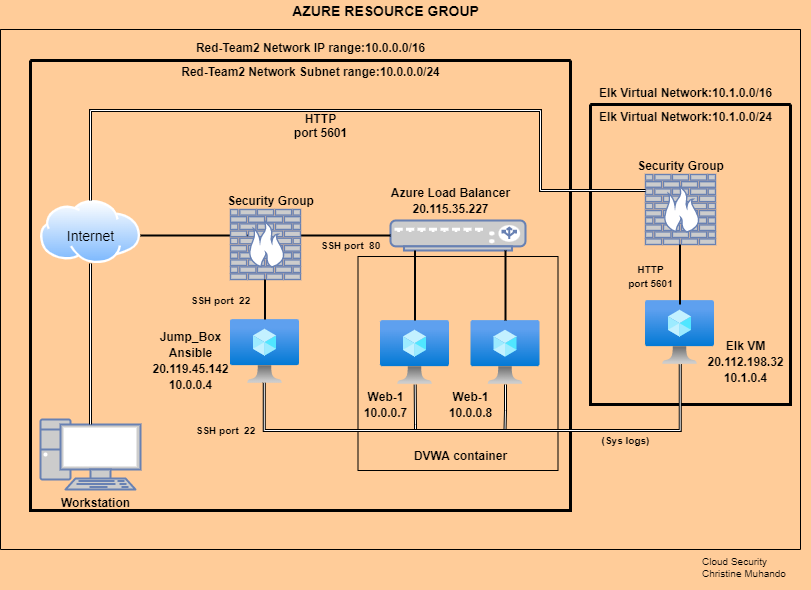

The diagram above was exported from draw.io. Its source (the exported page's mxGraphModel, read from the mxfile embedded in the PNG):
<mxGraphModel dx="1422" dy="754" grid="1" gridSize="10" guides="1" tooltips="1" connect="1" arrows="1" fold="1" page="1" pageScale="1" pageWidth="850" pageHeight="1100" background="#FFCC99" math="0" shadow="0">
  <root>
    <mxCell id="0" />
    <mxCell id="1" parent="0" />
    <mxCell id="gdu7zuaqqWrvZwLqw8qE-6" value="" style="swimlane;startSize=0;strokeWidth=3;" parent="1" vertex="1">
      <mxGeometry x="70" y="190" width="540" height="450" as="geometry" />
    </mxCell>
    <mxCell id="gdu7zuaqqWrvZwLqw8qE-8" value="" style="fontColor=#0066CC;verticalAlign=top;verticalLabelPosition=bottom;labelPosition=center;align=center;html=1;outlineConnect=0;fillColor=#CCCCCC;strokeColor=#6881B3;gradientColor=none;gradientDirection=north;strokeWidth=2;shape=mxgraph.networks.load_balancer;" parent="gdu7zuaqqWrvZwLqw8qE-6" vertex="1">
      <mxGeometry x="360" y="160" width="135" height="30" as="geometry" />
    </mxCell>
    <mxCell id="gdu7zuaqqWrvZwLqw8qE-11" value="" style="aspect=fixed;perimeter=ellipsePerimeter;html=1;align=center;shadow=0;dashed=0;spacingTop=3;image;image=img/lib/active_directory/internet_cloud.svg;" parent="gdu7zuaqqWrvZwLqw8qE-6" vertex="1">
      <mxGeometry x="10" y="140" width="100" height="63" as="geometry" />
    </mxCell>
    <mxCell id="gdu7zuaqqWrvZwLqw8qE-14" value="" style="aspect=fixed;html=1;points=[];align=center;image;fontSize=12;image=img/lib/azure2/compute/Virtual_Machine.svg;" parent="gdu7zuaqqWrvZwLqw8qE-6" vertex="1">
      <mxGeometry x="440.5" y="260" width="69" height="64" as="geometry" />
    </mxCell>
    <mxCell id="gdu7zuaqqWrvZwLqw8qE-15" value="" style="aspect=fixed;html=1;points=[];align=center;image;fontSize=12;image=img/lib/azure2/compute/Virtual_Machine.svg;" parent="gdu7zuaqqWrvZwLqw8qE-6" vertex="1">
      <mxGeometry x="350" y="260" width="69" height="64" as="geometry" />
    </mxCell>
    <mxCell id="gdu7zuaqqWrvZwLqw8qE-29" value="" style="line;strokeWidth=2;direction=south;html=1;" parent="gdu7zuaqqWrvZwLqw8qE-6" vertex="1">
      <mxGeometry x="379.5" y="190" width="10" height="70" as="geometry" />
    </mxCell>
    <mxCell id="gdu7zuaqqWrvZwLqw8qE-30" value="" style="line;strokeWidth=2;direction=south;html=1;" parent="gdu7zuaqqWrvZwLqw8qE-6" vertex="1">
      <mxGeometry x="470" y="190" width="10" height="70" as="geometry" />
    </mxCell>
    <mxCell id="gdu7zuaqqWrvZwLqw8qE-33" value="" style="line;strokeWidth=2;html=1;" parent="gdu7zuaqqWrvZwLqw8qE-6" vertex="1">
      <mxGeometry x="110" y="170" width="110" height="10" as="geometry" />
    </mxCell>
    <mxCell id="gdu7zuaqqWrvZwLqw8qE-36" value="" style="shape=filledEdge;rounded=0;fixDash=1;endArrow=none;strokeWidth=3;fillColor=#ffffff;edgeStyle=orthogonalEdgeStyle;" parent="gdu7zuaqqWrvZwLqw8qE-6" edge="1">
      <mxGeometry width="60" height="40" relative="1" as="geometry">
        <mxPoint x="385" y="370" as="sourcePoint" />
        <mxPoint x="384.68" y="324" as="targetPoint" />
        <Array as="points">
          <mxPoint x="385.21" y="364" />
        </Array>
      </mxGeometry>
    </mxCell>
    <mxCell id="gdu7zuaqqWrvZwLqw8qE-38" value="" style="shape=filledEdge;rounded=0;fixDash=1;endArrow=none;strokeWidth=3;fillColor=#ffffff;edgeStyle=orthogonalEdgeStyle;" parent="gdu7zuaqqWrvZwLqw8qE-6" source="gdu7zuaqqWrvZwLqw8qE-14" edge="1">
      <mxGeometry width="60" height="40" relative="1" as="geometry">
        <mxPoint x="460.5" y="350" as="sourcePoint" />
        <mxPoint x="474.5" y="370" as="targetPoint" />
        <Array as="points">
          <mxPoint x="475.5" y="350" />
          <mxPoint x="474.5" y="350" />
        </Array>
      </mxGeometry>
    </mxCell>
    <mxCell id="gdu7zuaqqWrvZwLqw8qE-39" value="" style="line;strokeWidth=2;html=1;" parent="gdu7zuaqqWrvZwLqw8qE-6" vertex="1">
      <mxGeometry x="270" y="170" width="90" height="10" as="geometry" />
    </mxCell>
    <mxCell id="gdu7zuaqqWrvZwLqw8qE-40" value="" style="swimlane;startSize=0;strokeWidth=1;" parent="gdu7zuaqqWrvZwLqw8qE-6" vertex="1">
      <mxGeometry x="327.5" y="196" width="200" height="214" as="geometry" />
    </mxCell>
    <mxCell id="JQdruNqvFf2kdNktZZO1-13" value="Internet" style="text;html=1;resizable=0;autosize=1;align=center;verticalAlign=middle;points=[];fillColor=none;strokeColor=none;rounded=0;fontSize=14;" parent="gdu7zuaqqWrvZwLqw8qE-6" vertex="1">
      <mxGeometry x="30" y="165" width="60" height="20" as="geometry" />
    </mxCell>
    <mxCell id="JQdruNqvFf2kdNktZZO1-1" value="&lt;b&gt;&lt;font style=&quot;font-size: 14px&quot;&gt;AZURE RESOURCE GROUP&lt;/font&gt;&lt;/b&gt;" style="text;html=1;resizable=0;autosize=1;align=center;verticalAlign=middle;points=[];fillColor=none;strokeColor=none;rounded=0;" parent="1" vertex="1">
      <mxGeometry x="325" y="130" width="200" height="20" as="geometry" />
    </mxCell>
    <mxCell id="JQdruNqvFf2kdNktZZO1-10" value="" style="swimlane;startSize=0;fontSize=14;fillColor=none;gradientColor=#ffffff;backgroundOutline=1;" parent="1" vertex="1">
      <mxGeometry x="40" y="159" width="800" height="520" as="geometry" />
    </mxCell>
    <mxCell id="JQdruNqvFf2kdNktZZO1-4" value="&lt;b&gt;Red-Team2 Network IP range:10.0.0.0/16&lt;br&gt;&lt;br&gt;&lt;/b&gt;" style="text;html=1;resizable=0;autosize=1;align=center;verticalAlign=middle;points=[];fillColor=none;strokeColor=none;rounded=0;" parent="JQdruNqvFf2kdNktZZO1-10" vertex="1">
      <mxGeometry x="189.5" y="10" width="240" height="30" as="geometry" />
    </mxCell>
    <mxCell id="JQdruNqvFf2kdNktZZO1-11" value="&lt;b&gt;&lt;br&gt;Red-Team2 Network Subnet range:10.0.0.0/24&lt;br&gt;&lt;/b&gt;" style="text;html=1;resizable=0;autosize=1;align=center;verticalAlign=middle;points=[];fillColor=none;strokeColor=none;rounded=0;" parent="JQdruNqvFf2kdNktZZO1-10" vertex="1">
      <mxGeometry x="174.5" y="20" width="270" height="30" as="geometry" />
    </mxCell>
    <mxCell id="JQdruNqvFf2kdNktZZO1-21" value="&lt;font style=&quot;font-size: 12px&quot;&gt;&lt;b&gt;Azure Load Balancer&lt;br&gt;20.115.35.227&lt;br&gt;&lt;/b&gt;&lt;/font&gt;" style="text;html=1;resizable=0;autosize=1;align=center;verticalAlign=middle;points=[];fillColor=none;strokeColor=none;rounded=0;fontSize=14;" parent="JQdruNqvFf2kdNktZZO1-10" vertex="1">
      <mxGeometry x="385" y="150" width="130" height="40" as="geometry" />
    </mxCell>
    <mxCell id="JQdruNqvFf2kdNktZZO1-22" value="&lt;font style=&quot;font-size: 12px&quot;&gt;&lt;b&gt;Web-1&lt;br&gt;10.0.0.7&lt;br&gt;&lt;/b&gt;&lt;/font&gt;" style="text;html=1;resizable=0;autosize=1;align=center;verticalAlign=middle;points=[];fillColor=none;strokeColor=none;rounded=0;fontSize=14;" parent="JQdruNqvFf2kdNktZZO1-10" vertex="1">
      <mxGeometry x="355" y="354" width="60" height="40" as="geometry" />
    </mxCell>
    <mxCell id="JQdruNqvFf2kdNktZZO1-23" value="&lt;font style=&quot;font-size: 12px&quot;&gt;&lt;b&gt;Web-1&lt;br&gt;10.0.0.8&lt;br&gt;&lt;/b&gt;&lt;/font&gt;" style="text;html=1;resizable=0;autosize=1;align=center;verticalAlign=middle;points=[];fillColor=none;strokeColor=none;rounded=0;fontSize=14;" parent="JQdruNqvFf2kdNktZZO1-10" vertex="1">
      <mxGeometry x="439.5" y="354" width="60" height="40" as="geometry" />
    </mxCell>
    <mxCell id="JQdruNqvFf2kdNktZZO1-26" value="&lt;b&gt;HTTP&lt;br&gt;port 5601&lt;br&gt;&lt;/b&gt;" style="text;html=1;resizable=0;autosize=1;align=center;verticalAlign=middle;points=[];fillColor=none;strokeColor=none;rounded=0;fontSize=12;" parent="JQdruNqvFf2kdNktZZO1-10" vertex="1">
      <mxGeometry x="285" y="81" width="70" height="30" as="geometry" />
    </mxCell>
    <mxCell id="JQdruNqvFf2kdNktZZO1-30" value="&lt;font style=&quot;font-size: 12px&quot;&gt;&lt;b&gt;DVWA container&lt;/b&gt;&lt;/font&gt;" style="text;html=1;resizable=0;autosize=1;align=center;verticalAlign=middle;points=[];fillColor=none;strokeColor=none;rounded=0;fontSize=14;" parent="JQdruNqvFf2kdNktZZO1-10" vertex="1">
      <mxGeometry x="405" y="415" width="110" height="20" as="geometry" />
    </mxCell>
    <mxCell id="JQdruNqvFf2kdNktZZO1-31" value="&lt;b&gt;&lt;font style=&quot;font-size: 10px&quot;&gt;SSH port&amp;nbsp; 80&lt;/font&gt;&lt;br&gt;&lt;/b&gt;" style="text;html=1;resizable=0;autosize=1;align=center;verticalAlign=middle;points=[];fillColor=none;strokeColor=none;rounded=0;fontSize=12;" parent="JQdruNqvFf2kdNktZZO1-10" vertex="1">
      <mxGeometry x="315" y="205" width="70" height="20" as="geometry" />
    </mxCell>
    <mxCell id="gdu7zuaqqWrvZwLqw8qE-10" value="" style="fontColor=#0066CC;verticalAlign=top;verticalLabelPosition=bottom;labelPosition=center;align=center;html=1;outlineConnect=0;fillColor=#CCCCCC;strokeColor=#6881B3;gradientColor=none;gradientDirection=north;strokeWidth=2;shape=mxgraph.networks.firewall;" parent="JQdruNqvFf2kdNktZZO1-10" vertex="1">
      <mxGeometry x="230" y="180" width="70" height="70" as="geometry" />
    </mxCell>
    <mxCell id="gdu7zuaqqWrvZwLqw8qE-12" value="" style="aspect=fixed;html=1;points=[];align=center;image;fontSize=12;image=img/lib/azure2/compute/Virtual_Machine.svg;" parent="JQdruNqvFf2kdNktZZO1-10" vertex="1">
      <mxGeometry x="230" y="290" width="69" height="64" as="geometry" />
    </mxCell>
    <mxCell id="gdu7zuaqqWrvZwLqw8qE-34" value="" style="line;strokeWidth=2;direction=south;html=1;" parent="JQdruNqvFf2kdNktZZO1-10" vertex="1">
      <mxGeometry x="259.5" y="250" width="10" height="40" as="geometry" />
    </mxCell>
    <mxCell id="JQdruNqvFf2kdNktZZO1-20" value="&lt;font style=&quot;font-size: 12px&quot;&gt;&lt;b&gt;Security Group&lt;/b&gt;&lt;/font&gt;" style="text;html=1;resizable=0;autosize=1;align=center;verticalAlign=middle;points=[];fillColor=none;strokeColor=none;rounded=0;fontSize=14;" parent="JQdruNqvFf2kdNktZZO1-10" vertex="1">
      <mxGeometry x="220" y="160" width="100" height="20" as="geometry" />
    </mxCell>
    <mxCell id="JQdruNqvFf2kdNktZZO1-25" value="&lt;font style=&quot;font-size: 12px&quot;&gt;&lt;b&gt;Jump_Box&lt;br&gt;Ansible&lt;br&gt;20.119.45.142&lt;br&gt;10.0.0.4&lt;/b&gt;&lt;/font&gt;" style="text;html=1;resizable=0;autosize=1;align=center;verticalAlign=middle;points=[];fillColor=none;strokeColor=none;rounded=0;fontSize=14;" parent="JQdruNqvFf2kdNktZZO1-10" vertex="1">
      <mxGeometry x="145" y="290" width="90" height="80" as="geometry" />
    </mxCell>
    <mxCell id="JQdruNqvFf2kdNktZZO1-27" value="&lt;b&gt;&lt;font style=&quot;font-size: 10px&quot;&gt;SSH&amp;nbsp;&lt;/font&gt;&lt;font style=&quot;font-size: 10px&quot;&gt;port&amp;nbsp; 22&lt;/font&gt;&lt;br&gt;&lt;/b&gt;" style="text;html=1;resizable=0;autosize=1;align=center;verticalAlign=middle;points=[];fillColor=none;strokeColor=none;rounded=0;fontSize=12;" parent="JQdruNqvFf2kdNktZZO1-10" vertex="1">
      <mxGeometry x="189.5" y="390" width="70" height="20" as="geometry" />
    </mxCell>
    <mxCell id="JQdruNqvFf2kdNktZZO1-28" value="&lt;b&gt;&lt;font style=&quot;font-size: 10px&quot;&gt;SSH port&amp;nbsp; 22&lt;/font&gt;&lt;br&gt;&lt;/b&gt;" style="text;html=1;resizable=0;autosize=1;align=center;verticalAlign=middle;points=[];fillColor=none;strokeColor=none;rounded=0;fontSize=12;" parent="JQdruNqvFf2kdNktZZO1-10" vertex="1">
      <mxGeometry x="184.5" y="260" width="70" height="20" as="geometry" />
    </mxCell>
    <mxCell id="gdu7zuaqqWrvZwLqw8qE-9" value="" style="fontColor=#0066CC;verticalAlign=top;verticalLabelPosition=bottom;labelPosition=center;align=center;html=1;outlineConnect=0;fillColor=#CCCCCC;strokeColor=#6881B3;gradientColor=none;gradientDirection=north;strokeWidth=2;shape=mxgraph.networks.pc;" parent="JQdruNqvFf2kdNktZZO1-10" vertex="1">
      <mxGeometry x="40" y="390" width="100" height="70" as="geometry" />
    </mxCell>
    <mxCell id="JQdruNqvFf2kdNktZZO1-14" value="&lt;font style=&quot;font-size: 12px&quot;&gt;&lt;b&gt;Workstation&lt;/b&gt;&lt;/font&gt;" style="text;html=1;resizable=0;autosize=1;align=center;verticalAlign=middle;points=[];fillColor=none;strokeColor=none;rounded=0;fontSize=14;" parent="JQdruNqvFf2kdNktZZO1-10" vertex="1">
      <mxGeometry x="55" y="462" width="80" height="20" as="geometry" />
    </mxCell>
    <mxCell id="gdu7zuaqqWrvZwLqw8qE-42" value="" style="swimlane;startSize=0;strokeWidth=3;" parent="JQdruNqvFf2kdNktZZO1-10" vertex="1">
      <mxGeometry x="590" y="75" width="200" height="300" as="geometry" />
    </mxCell>
    <mxCell id="gdu7zuaqqWrvZwLqw8qE-13" value="" style="aspect=fixed;html=1;points=[];align=center;image;fontSize=12;image=img/lib/azure2/compute/Virtual_Machine.svg;" parent="gdu7zuaqqWrvZwLqw8qE-42" vertex="1">
      <mxGeometry x="55" y="196" width="69" height="64" as="geometry" />
    </mxCell>
    <mxCell id="gdu7zuaqqWrvZwLqw8qE-16" value="" style="fontColor=#0066CC;verticalAlign=top;verticalLabelPosition=bottom;labelPosition=center;align=center;html=1;outlineConnect=0;fillColor=#CCCCCC;strokeColor=#6881B3;gradientColor=none;gradientDirection=north;strokeWidth=2;shape=mxgraph.networks.firewall;" parent="gdu7zuaqqWrvZwLqw8qE-42" vertex="1">
      <mxGeometry x="55" y="70" width="70" height="70" as="geometry" />
    </mxCell>
    <mxCell id="gdu7zuaqqWrvZwLqw8qE-28" value="" style="line;strokeWidth=2;direction=south;html=1;" parent="gdu7zuaqqWrvZwLqw8qE-42" vertex="1">
      <mxGeometry x="84.5" y="140" width="10" height="60" as="geometry" />
    </mxCell>
    <mxCell id="JQdruNqvFf2kdNktZZO1-19" value="&lt;font style=&quot;font-size: 12px&quot;&gt;&lt;b&gt;Security Group&lt;/b&gt;&lt;/font&gt;" style="text;html=1;resizable=0;autosize=1;align=center;verticalAlign=middle;points=[];fillColor=none;strokeColor=none;rounded=0;fontSize=14;" parent="gdu7zuaqqWrvZwLqw8qE-42" vertex="1">
      <mxGeometry x="39.5" y="50" width="100" height="20" as="geometry" />
    </mxCell>
    <mxCell id="JQdruNqvFf2kdNktZZO1-24" value="&lt;font style=&quot;font-size: 12px&quot;&gt;&lt;b&gt;Elk VM&lt;br&gt;20.112.198.32&lt;br&gt;10.1.0.4&lt;br&gt;&lt;/b&gt;&lt;/font&gt;" style="text;html=1;resizable=0;autosize=1;align=center;verticalAlign=middle;points=[];fillColor=none;strokeColor=none;rounded=0;fontSize=14;" parent="gdu7zuaqqWrvZwLqw8qE-42" vertex="1">
      <mxGeometry x="110" y="226" width="90" height="60" as="geometry" />
    </mxCell>
    <mxCell id="JQdruNqvFf2kdNktZZO1-29" value="&lt;b&gt;&lt;font style=&quot;font-size: 10px&quot;&gt;HTTP&lt;br&gt;port 5601&lt;/font&gt;&lt;br&gt;&lt;/b&gt;" style="text;html=1;resizable=0;autosize=1;align=center;verticalAlign=middle;points=[];fillColor=none;strokeColor=none;rounded=0;fontSize=12;" parent="gdu7zuaqqWrvZwLqw8qE-42" vertex="1">
      <mxGeometry x="29.5" y="151" width="60" height="40" as="geometry" />
    </mxCell>
    <mxCell id="JQdruNqvFf2kdNktZZO1-17" value="&lt;b&gt;&lt;br&gt;&lt;/b&gt;&lt;b&gt;Elk Virtual Network&lt;/b&gt;&lt;b&gt;:10.1.0.0/24&lt;br&gt;&lt;/b&gt;" style="text;html=1;resizable=0;autosize=1;align=center;verticalAlign=middle;points=[];fillColor=none;strokeColor=none;rounded=0;" parent="JQdruNqvFf2kdNktZZO1-10" vertex="1">
      <mxGeometry x="590" y="65" width="190" height="30" as="geometry" />
    </mxCell>
    <mxCell id="JQdruNqvFf2kdNktZZO1-18" value="&lt;b&gt;Elk Virtual Network:10.1.0.0/16&lt;br&gt;&lt;br&gt;&lt;/b&gt;" style="text;html=1;resizable=0;autosize=1;align=center;verticalAlign=middle;points=[];fillColor=none;strokeColor=none;rounded=0;" parent="JQdruNqvFf2kdNktZZO1-10" vertex="1">
      <mxGeometry x="590" y="55" width="190" height="30" as="geometry" />
    </mxCell>
    <mxCell id="gdu7zuaqqWrvZwLqw8qE-35" value="" style="shape=filledEdge;rounded=0;fixDash=1;endArrow=none;strokeWidth=3;fillColor=#ffffff;edgeStyle=orthogonalEdgeStyle;entryX=0.503;entryY=0.996;entryDx=0;entryDy=0;entryPerimeter=0;exitX=0.49;exitY=0.987;exitDx=0;exitDy=0;exitPerimeter=0;" parent="JQdruNqvFf2kdNktZZO1-10" source="gdu7zuaqqWrvZwLqw8qE-12" target="gdu7zuaqqWrvZwLqw8qE-13" edge="1">
      <mxGeometry width="60" height="40" relative="1" as="geometry">
        <mxPoint x="460" y="375" as="sourcePoint" />
        <mxPoint x="520" y="335" as="targetPoint" />
        <Array as="points">
          <mxPoint x="264" y="401" />
          <mxPoint x="680" y="401" />
        </Array>
      </mxGeometry>
    </mxCell>
    <mxCell id="JQdruNqvFf2kdNktZZO1-38" value="&lt;b&gt;&lt;span style=&quot;font-size: 10px&quot;&gt;(Sys logs)&lt;/span&gt;&lt;br&gt;&lt;/b&gt;" style="text;html=1;resizable=0;autosize=1;align=center;verticalAlign=middle;points=[];fillColor=none;strokeColor=none;rounded=0;fontSize=12;" parent="JQdruNqvFf2kdNktZZO1-10" vertex="1">
      <mxGeometry x="595" y="400" width="60" height="20" as="geometry" />
    </mxCell>
    <mxCell id="JQdruNqvFf2kdNktZZO1-34" value="" style="shape=filledEdge;rounded=0;fixDash=1;endArrow=none;strokeWidth=3;fillColor=#ffffff;edgeStyle=orthogonalEdgeStyle;exitX=0.5;exitY=0.07;exitDx=0;exitDy=0;exitPerimeter=0;" parent="1" source="gdu7zuaqqWrvZwLqw8qE-9" target="gdu7zuaqqWrvZwLqw8qE-11" edge="1">
      <mxGeometry width="60" height="40" relative="1" as="geometry">
        <mxPoint x="164.51999999999998" y="554" as="sourcePoint" />
        <mxPoint x="164.01999999999998" y="600" as="targetPoint" />
        <Array as="points" />
      </mxGeometry>
    </mxCell>
    <mxCell id="gdu7zuaqqWrvZwLqw8qE-27" value="" style="shape=filledEdge;rounded=0;fixDash=1;endArrow=none;strokeWidth=3;fillColor=#ffffff;edgeStyle=orthogonalEdgeStyle;" parent="1" source="gdu7zuaqqWrvZwLqw8qE-11" target="gdu7zuaqqWrvZwLqw8qE-16" edge="1">
      <mxGeometry width="60" height="40" relative="1" as="geometry">
        <mxPoint x="130" y="320" as="sourcePoint" />
        <mxPoint x="190" y="280" as="targetPoint" />
        <Array as="points">
          <mxPoint x="130" y="240" />
          <mxPoint x="580" y="240" />
          <mxPoint x="580" y="320" />
        </Array>
      </mxGeometry>
    </mxCell>
    <mxCell id="JQdruNqvFf2kdNktZZO1-37" value="Cloud Security&#13;&#10;Christine Muhando" style="text;whiteSpace=wrap;html=1;fontSize=10;" parent="1" vertex="1">
      <mxGeometry x="740" y="679" width="110" height="40" as="geometry" />
    </mxCell>
  </root>
</mxGraphModel>